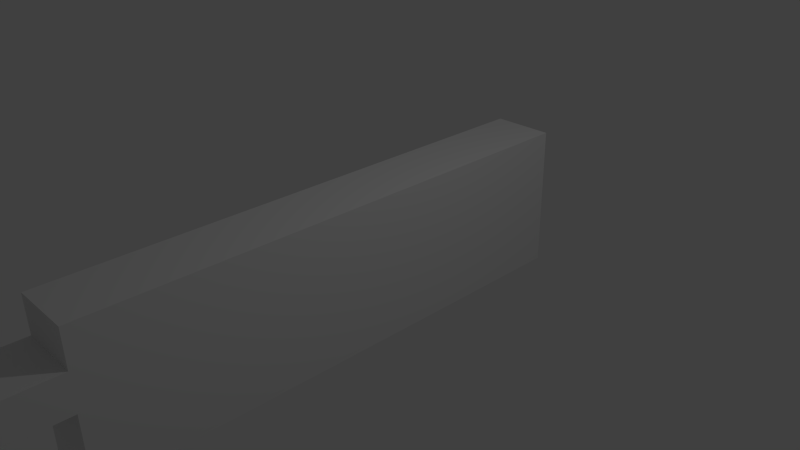 # Source: sniper.blend  (saved by Blender 2.71.0; exported with 4.5.12 LTS)
import bpy
from mathutils import Matrix  # noqa: F401  (used for matrix-valued properties, if any)

bpy.ops.wm.read_factory_settings(use_empty=True)
scene = bpy.context.scene
scene.name = 'Scene'

# ---- collections
col_collection_1 = bpy.data.collections.new('Collection 1'); scene.collection.children.link(col_collection_1)

# ---- materials (node trees are filled in below, after node groups)
mat_material = bpy.data.materials.new('Material')
mat_material.alpha_threshold = 0.0
mat_material.use_transparent_shadow = False
mat_material.roughness = 0.5
mat_material.line_color = (0.0, 0.0, 0.0, 1.0)

# ---- material node trees

# ---- world
world_world = bpy.data.worlds.new('World'); scene.world = world_world
world_world.color = (0.05088, 0.05088, 0.05088)
world_world.use_sun_shadow = False
world_world.sun_shadow_jitter_overblur = 0.0
world_world.cycles.sampling_method = 'MANUAL'
world_world.cycles.sample_map_resolution = 256

# ---- cameras
cam_camera = bpy.data.cameras.new('Camera')
cam_camera.clip_end = 100.0
cam_camera.lens = 35.0
cam_camera.sensor_width = 32.0
cam_camera.sensor_height = 18.0
cam_camera.ortho_scale = 7.314
cam_camera.dof.focus_distance = 0.0
cam_camera.dof.aperture_fstop = 128.0

# ---- lights
light_lamp = bpy.data.lights.new('Lamp', 'POINT')
light_lamp.transmission_factor = 0.0
light_lamp.cutoff_distance = 30.0
light_lamp.energy = 100.0
light_lamp.shadow_buffer_clip_start = 1.001
light_lamp.shadow_soft_size = 0.1
light_lamp.shadow_maximum_resolution = 0.006
light_lamp.use_absolute_resolution = True
light_lamp.cycles.use_multiple_importance_sampling = False

# ---- meshes
me_cube = bpy.data.meshes.new('Cube')
me_cube.from_pydata([(1.0, 1.0, -1.0), (1.0, -1.0, -1.0), (-1.0, -1.0, -1.0), (-1.0, 1.0, -1.0), (1.0, 1.0, 1.0), (1.0, -1.0, 1.0), (-1.0, -1.0, 1.0), (-1.0, 1.0, 1.0), (1.0, 1.0, -0.5), (1.0, 1.0, 0.0), (1.0, 1.0, 0.5), (1.0, -1.0, -0.5), (1.0, -1.0, 0.0), (1.0, -1.0, 0.5), (-1.0, -1.0, -0.5), (-1.0, -1.0, 0.0), (-1.0, -1.0, 0.5), (-1.0, 1.0, -0.5), (-1.0, 1.0, 0.0), (-1.0, 1.0, 0.5), (1.0, 1.0, 1.0), (1.0, 1.0, 0.0), (1.0, 1.0, 0.5), (-1.0, 1.0, 0.0), (-1.0, 1.0, 0.5), (1.0, 1.532, 1.58e-06), (1.0, 1.532, 0.5), (-1.0, 1.532, 1.58e-06), (-1.0, 1.532, 0.5), (1.158, 1.994, -0.7456), (1.158, 1.994, -0.2456), (-0.8417, 1.994, -0.7456), (-0.8417, 1.994, -0.2456)], [], [(0, 1, 2, 3), (4, 7, 6, 5), (10, 4, 5, 13), (13, 5, 6, 16), (16, 6, 7, 19), (8, 0, 3, 17), (0, 8, 11, 1), (8, 9, 12, 11), (9, 10, 13, 12), (1, 11, 14, 2), (11, 12, 15, 14), (12, 13, 16, 15), (2, 14, 17, 3), (14, 15, 18, 17), (15, 16, 19, 18), (4, 10, 19, 7), (9, 18, 23, 21), (9, 8, 17, 18), (21, 23, 27, 25), (19, 10, 22, 24), (18, 19, 24, 23), (10, 9, 21, 22), (10, 4, 20, 22), (25, 27, 31, 29), (24, 22, 26, 28), (23, 24, 28, 27), (22, 21, 25, 26), (30, 29, 31, 32), (28, 26, 30, 32), (27, 28, 32, 31), (26, 25, 29, 30)])
me_cube.materials.append(mat_material)
me_cube.use_remesh_preserve_volume = False
me_cube.use_remesh_preserve_attributes = False
me_cube.use_mirror_vertex_groups = False
me_cube.update()

# ---- objects
ob_cube = bpy.data.objects.new('Cube', me_cube)
ob_lamp = bpy.data.objects.new('Lamp', light_lamp)
ob_camera = bpy.data.objects.new('Camera', cam_camera)

# ---- transforms, parenting, visibility, modifiers, constraints
ob_cube.location = (0.0, -0.6456, 0.0)
ob_cube.scale = (0.4235, -3.55, 1.0)
ob_cube.lock_location = (True, False, True)
ob_cube.lock_rotations_4d = False
ob_cube.empty_display_type = 'ARROWS'
ob_cube.lineart.crease_threshold = 0.0
ob_lamp.location = (4.076, 1.005, 5.904)
ob_lamp.rotation_euler = (0.6503, 0.05522, 1.866)
ob_lamp.lock_rotations_4d = False
ob_lamp.empty_display_type = 'ARROWS'
ob_lamp.color = (0.0, 0.0, 0.0, 0.0)
ob_lamp.lineart.crease_threshold = 0.0
ob_camera.location = (7.481, -6.508, 5.344)
ob_camera.rotation_euler = (1.109, 0.01082, 0.8149)
ob_camera.lock_rotations_4d = False
ob_camera.empty_display_type = 'ARROWS'
ob_camera.color = (0.0, 0.0, 0.0, 0.0)
ob_camera.display_type = 'WIRE'
ob_camera.lineart.crease_threshold = 0.0

# ---- collection membership
col_collection_1.objects.link(ob_cube)
col_collection_1.objects.link(ob_lamp)
col_collection_1.objects.link(ob_camera)

# ---- scene / render settings (as saved in the file)
scene.camera = ob_camera
scene.frame_start = 1; scene.frame_end = 250; scene.frame_set(1)
scene.render.engine = 'BLENDER_EEVEE_NEXT'
scene.render.resolution_percentage = 50
scene.render.dither_intensity = 0.0
scene.cycles.use_denoising = False
scene.cycles.samples = 10
scene.cycles.sampling_pattern = 'TABULATED_SOBOL'
scene.cycles.light_sampling_threshold = 0.0
scene.cycles.use_adaptive_sampling = False
scene.cycles.use_light_tree = False
scene.cycles.blur_glossy = 0.0
scene.cycles.volume_bounces = 1
scene.cycles.pixel_filter_type = 'GAUSSIAN'
scene.cycles.sample_clamp_indirect = 0.0
scene.view_settings.view_transform = 'Standard'
bpy.context.view_layer.update()
